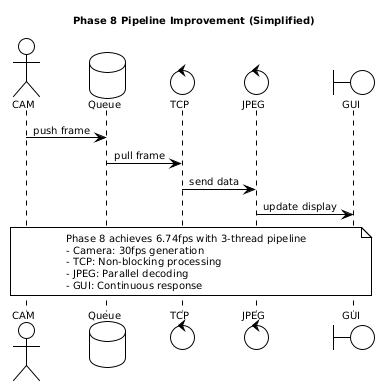

The diagram above was rendered by PlantUML. Its source (embedded in the PNG):
@startuml phase8_simple
!theme plain
skinparam backgroundColor white
skinparam DefaultFontName Arial
skinparam DefaultFontSize 10

' Extreme spacing to prevent overlap
skinparam participant {
    Padding 40
    FontSize 8
}
skinparam sequence {
    ParticipantPadding 80
    BoxPadding 40
}
skinparam minClassWidth 220
skinparam TitleFontSize 10

title Phase 8 Pipeline Improvement (Simplified)

' Use simple names without complex descriptions
actor CAM
database Queue
control TCP
control JPEG
boundary GUI

CAM -> Queue: push frame
Queue -> TCP: pull frame
TCP -> JPEG: send data
JPEG -> GUI: update display

note over CAM, GUI
Phase 8 achieves 6.74fps with 3-thread pipeline
- Camera: 30fps generation
- TCP: Non-blocking processing
- JPEG: Parallel decoding
- GUI: Continuous response
end note

@enduml